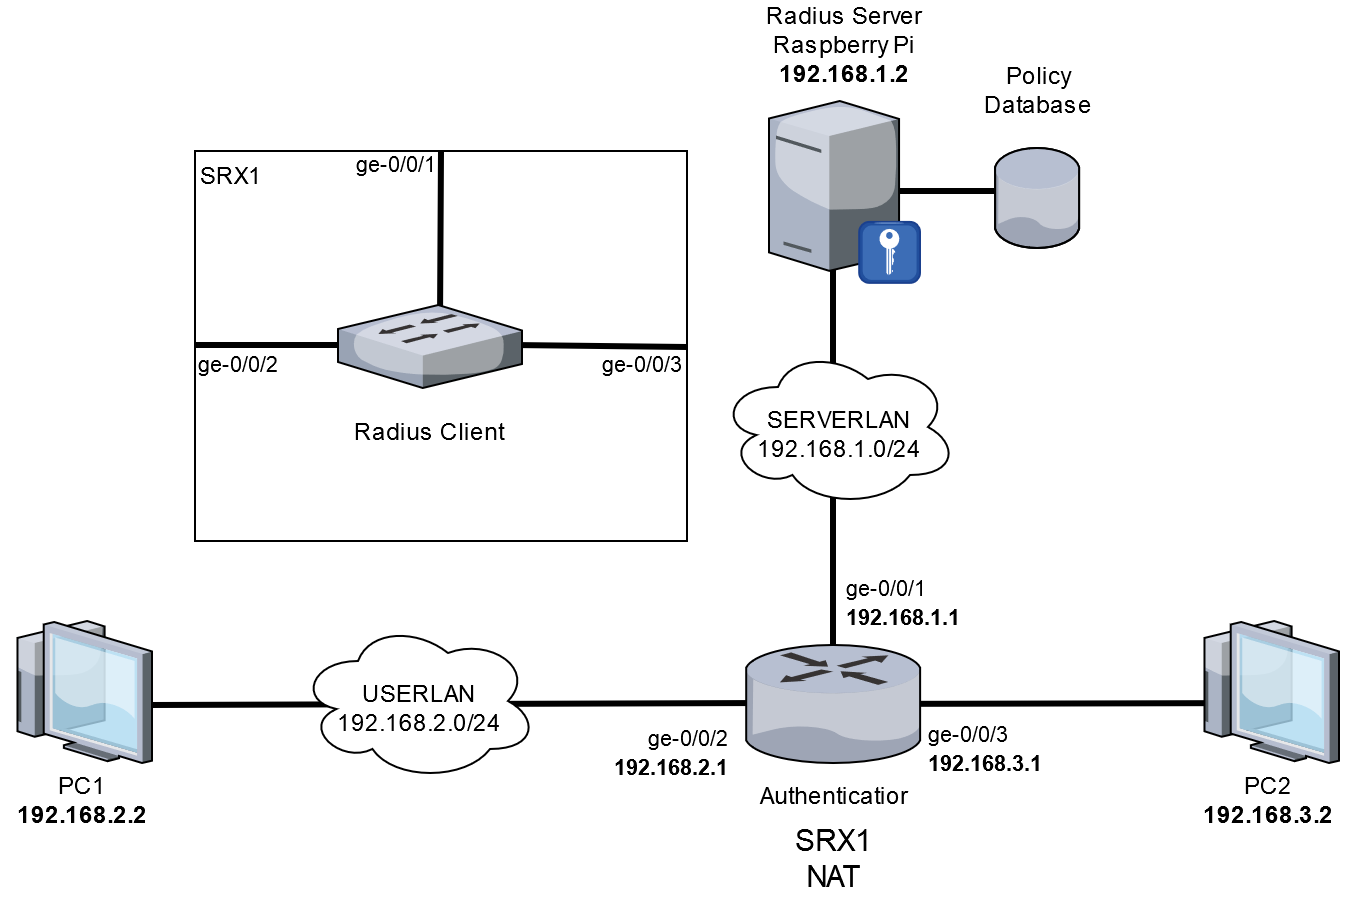

The diagram above was exported from draw.io. Its source (the exported page's mxGraphModel, read from the mxfile embedded in the PNG):
<mxGraphModel dx="1394" dy="1621" grid="1" gridSize="20" guides="1" tooltips="1" connect="1" arrows="1" fold="1" page="1" pageScale="1" pageWidth="1100" pageHeight="850" background="#ffffff" math="0" shadow="0">
  <root>
    <mxCell id="0" />
    <mxCell id="1" parent="0" />
    <mxCell id="bkqOWgBqGFmdIjsmBmO5-244" value="SRX1" style="rounded=0;whiteSpace=wrap;html=1;align=left;verticalAlign=top;" vertex="1" parent="1">
      <mxGeometry x="340" y="-457" width="246" height="195" as="geometry" />
    </mxCell>
    <mxCell id="bkqOWgBqGFmdIjsmBmO5-242" value="" style="endArrow=none;html=1;horizontal=0;verticalAlign=bottom;fontSize=11;strokeWidth=3;" edge="1" parent="1">
      <mxGeometry x="0.0101" y="11" width="50" height="50" relative="1" as="geometry">
        <mxPoint x="659" y="-406.5" as="sourcePoint" />
        <mxPoint x="659" y="-186.5" as="targetPoint" />
        <mxPoint as="offset" />
        <Array as="points" />
      </mxGeometry>
    </mxCell>
    <mxCell id="bkqOWgBqGFmdIjsmBmO5-235" value="" style="endArrow=none;html=1;horizontal=0;verticalAlign=bottom;fontSize=11;strokeWidth=3;" edge="1" parent="1">
      <mxGeometry x="0.0101" y="11" width="50" height="50" relative="1" as="geometry">
        <mxPoint x="627" y="-181" as="sourcePoint" />
        <mxPoint x="317.5" y="-180" as="targetPoint" />
        <mxPoint as="offset" />
        <Array as="points" />
      </mxGeometry>
    </mxCell>
    <mxCell id="bkqOWgBqGFmdIjsmBmO5-234" value="" style="endArrow=none;html=1;horizontal=0;verticalAlign=bottom;fontSize=11;strokeWidth=3;" edge="1" parent="1">
      <mxGeometry x="0.0101" y="11" width="50" height="50" relative="1" as="geometry">
        <mxPoint x="754.5" y="-437" as="sourcePoint" />
        <mxPoint x="674.5" y="-437" as="targetPoint" />
        <mxPoint as="offset" />
        <Array as="points" />
      </mxGeometry>
    </mxCell>
    <mxCell id="186" value="&lt;div style=&quot;font-size: 15px&quot;&gt;&lt;font style=&quot;font-size: 15px&quot;&gt;SRX1&lt;/font&gt;&lt;/div&gt;&lt;div style=&quot;font-size: 15px&quot;&gt;&lt;font style=&quot;font-size: 15px&quot;&gt;NAT&lt;/font&gt;&lt;/div&gt;" style="text;html=1;strokeColor=none;fillColor=none;align=center;verticalAlign=middle;whiteSpace=wrap;rounded=0;dashed=1;fontSize=15;" parent="1" vertex="1">
      <mxGeometry x="619.0000000000001" y="-121.99999999999989" width="80" height="40" as="geometry" />
    </mxCell>
    <mxCell id="bkqOWgBqGFmdIjsmBmO5-223" value="" style="group" vertex="1" connectable="0" parent="1">
      <mxGeometry x="243" y="-222" width="80" height="111" as="geometry" />
    </mxCell>
    <mxCell id="bkqOWgBqGFmdIjsmBmO5-224" value="" style="verticalLabelPosition=bottom;aspect=fixed;html=1;verticalAlign=top;strokeColor=none;align=center;outlineConnect=0;shape=mxgraph.citrix.thin_client;" vertex="1" parent="bkqOWgBqGFmdIjsmBmO5-223">
      <mxGeometry x="4.4999999999998455" width="71" height="71" as="geometry" />
    </mxCell>
    <mxCell id="bkqOWgBqGFmdIjsmBmO5-225" value="&lt;div&gt;&lt;span&gt;PC1 &lt;br&gt;&lt;/span&gt;&lt;/div&gt;&lt;div&gt;&lt;b&gt;192.168.2.2&lt;/b&gt;&lt;br&gt;&lt;/div&gt;" style="text;html=1;strokeColor=none;fillColor=none;align=center;verticalAlign=middle;whiteSpace=wrap;rounded=0;dashed=1;" vertex="1" parent="bkqOWgBqGFmdIjsmBmO5-223">
      <mxGeometry y="71" width="80" height="40" as="geometry" />
    </mxCell>
    <mxCell id="bkqOWgBqGFmdIjsmBmO5-227" value="" style="verticalLabelPosition=bottom;aspect=fixed;html=1;verticalAlign=top;strokeColor=none;align=center;outlineConnect=0;shape=mxgraph.citrix.radius_server;" vertex="1" parent="1">
      <mxGeometry x="627" y="-482" width="75.5" height="91" as="geometry" />
    </mxCell>
    <mxCell id="bkqOWgBqGFmdIjsmBmO5-228" value="" style="verticalLabelPosition=bottom;aspect=fixed;html=1;verticalAlign=top;strokeColor=none;align=center;outlineConnect=0;shape=mxgraph.citrix.database;" vertex="1" parent="1">
      <mxGeometry x="740" y="-458.5" width="42.5" height="50" as="geometry" />
    </mxCell>
    <mxCell id="bkqOWgBqGFmdIjsmBmO5-230" value="&lt;div&gt;Radius Server&lt;/div&gt;&lt;div&gt;Raspberry Pi&lt;br&gt;&lt;/div&gt;&lt;div&gt;&lt;b&gt;192.168.1.2&lt;/b&gt;&lt;br&gt;&lt;/div&gt;" style="text;html=1;resizable=0;points=[];autosize=1;align=center;verticalAlign=top;spacingTop=-4;" vertex="1" parent="1">
      <mxGeometry x="615" y="-532" width="100" height="40" as="geometry" />
    </mxCell>
    <mxCell id="bkqOWgBqGFmdIjsmBmO5-231" value="&lt;div&gt;USERLAN&lt;/div&gt;&lt;div&gt;192.168.2.0/24&lt;br&gt;&lt;/div&gt;" style="ellipse;shape=cloud;whiteSpace=wrap;html=1;spacingTop=11;" vertex="1" parent="1">
      <mxGeometry x="391.5" y="-222" width="120" height="80" as="geometry" />
    </mxCell>
    <mxCell id="bkqOWgBqGFmdIjsmBmO5-232" value="&lt;div align=&quot;center&quot;&gt;Policy&lt;/div&gt;&lt;div align=&quot;center&quot;&gt;Database&lt;br&gt;&lt;/div&gt;" style="text;html=1;resizable=0;points=[];autosize=1;align=center;verticalAlign=top;spacingTop=-4;" vertex="1" parent="1">
      <mxGeometry x="721.5" y="-502" width="80" height="40" as="geometry" />
    </mxCell>
    <mxCell id="bkqOWgBqGFmdIjsmBmO5-236" value="&lt;div&gt;SERVERLAN&lt;/div&gt;&lt;div&gt;192.168.1.0/24&lt;br&gt;&lt;/div&gt;" style="ellipse;shape=cloud;whiteSpace=wrap;html=1;spacingTop=11;" vertex="1" parent="1">
      <mxGeometry x="601.5" y="-359" width="120" height="80" as="geometry" />
    </mxCell>
    <mxCell id="bkqOWgBqGFmdIjsmBmO5-237" value="" style="group" vertex="1" connectable="0" parent="1">
      <mxGeometry x="836.5" y="-222" width="80" height="111" as="geometry" />
    </mxCell>
    <mxCell id="bkqOWgBqGFmdIjsmBmO5-243" value="" style="endArrow=none;html=1;horizontal=0;verticalAlign=bottom;fontSize=11;strokeWidth=3;" edge="1" parent="bkqOWgBqGFmdIjsmBmO5-237">
      <mxGeometry x="0.0101" y="11" width="50" height="50" relative="1" as="geometry">
        <mxPoint x="45.5" y="41" as="sourcePoint" />
        <mxPoint x="-170.5" y="41.5" as="targetPoint" />
        <mxPoint as="offset" />
        <Array as="points" />
      </mxGeometry>
    </mxCell>
    <mxCell id="bkqOWgBqGFmdIjsmBmO5-238" value="" style="verticalLabelPosition=bottom;aspect=fixed;html=1;verticalAlign=top;strokeColor=none;align=center;outlineConnect=0;shape=mxgraph.citrix.thin_client;" vertex="1" parent="bkqOWgBqGFmdIjsmBmO5-237">
      <mxGeometry x="4.4999999999998455" width="71" height="71" as="geometry" />
    </mxCell>
    <mxCell id="bkqOWgBqGFmdIjsmBmO5-239" value="&lt;div&gt;&lt;span&gt;PC2&lt;br&gt;&lt;/span&gt;&lt;/div&gt;&lt;div&gt;&lt;b&gt;192.168.3.2&lt;/b&gt;&lt;/div&gt;" style="text;html=1;strokeColor=none;fillColor=none;align=center;verticalAlign=middle;whiteSpace=wrap;rounded=0;dashed=1;" vertex="1" parent="bkqOWgBqGFmdIjsmBmO5-237">
      <mxGeometry y="71" width="80" height="40" as="geometry" />
    </mxCell>
    <mxCell id="bkqOWgBqGFmdIjsmBmO5-241" value="&lt;div&gt;Authenticatior&lt;/div&gt;" style="text;html=1;resizable=0;points=[];autosize=1;align=center;verticalAlign=top;spacingTop=-4;" vertex="1" parent="1">
      <mxGeometry x="609.5" y="-142" width="100" height="20" as="geometry" />
    </mxCell>
    <mxCell id="bkqOWgBqGFmdIjsmBmO5-229" value="" style="verticalLabelPosition=bottom;aspect=fixed;html=1;verticalAlign=top;strokeColor=none;align=center;outlineConnect=0;shape=mxgraph.citrix.router;" vertex="1" parent="1">
      <mxGeometry x="615.5" y="-210" width="88" height="59" as="geometry" />
    </mxCell>
    <mxCell id="bkqOWgBqGFmdIjsmBmO5-245" value="&lt;font style=&quot;font-size: 11px&quot;&gt;ge-0/0/3&lt;br&gt;&lt;b&gt;192.168.3.1&lt;/b&gt;&lt;br&gt;&lt;/font&gt;" style="text;html=1;resizable=0;points=[];autosize=1;align=left;verticalAlign=bottom;spacingTop=-4;" vertex="1" parent="1">
      <mxGeometry x="705" y="-180.5" width="80" height="40" as="geometry" />
    </mxCell>
    <mxCell id="bkqOWgBqGFmdIjsmBmO5-246" value="&lt;font style=&quot;font-size: 11px&quot;&gt;ge-0/0/1&lt;br&gt;&lt;b&gt;192.168.1.1&lt;/b&gt;&lt;br&gt;&lt;/font&gt;" style="text;html=1;resizable=0;points=[];autosize=1;align=left;verticalAlign=bottom;spacingTop=-4;" vertex="1" parent="1">
      <mxGeometry x="663.5" y="-253.5" width="80" height="40" as="geometry" />
    </mxCell>
    <mxCell id="bkqOWgBqGFmdIjsmBmO5-247" value="&lt;font style=&quot;font-size: 11px&quot;&gt;ge-0/0/2&lt;br&gt;&lt;b&gt;192.168.2.1&lt;/b&gt;&lt;br&gt;&lt;/font&gt;" style="text;html=1;resizable=0;points=[];autosize=1;align=right;verticalAlign=top;spacingTop=-4;" vertex="1" parent="1">
      <mxGeometry x="529" y="-171" width="80" height="40" as="geometry" />
    </mxCell>
    <mxCell id="bkqOWgBqGFmdIjsmBmO5-248" value="" style="endArrow=none;html=1;horizontal=0;verticalAlign=bottom;fontSize=11;strokeWidth=3;exitX=0.5;exitY=0;exitDx=0;exitDy=0;" edge="1" parent="1" source="bkqOWgBqGFmdIjsmBmO5-244">
      <mxGeometry x="0.0101" y="11" width="50" height="50" relative="1" as="geometry">
        <mxPoint x="462.5" y="-592" as="sourcePoint" />
        <mxPoint x="462.5" y="-372" as="targetPoint" />
        <mxPoint as="offset" />
        <Array as="points" />
      </mxGeometry>
    </mxCell>
    <mxCell id="bkqOWgBqGFmdIjsmBmO5-249" value="" style="endArrow=none;html=1;horizontal=0;verticalAlign=bottom;fontSize=11;strokeWidth=3;exitX=0;exitY=0.538;exitDx=0;exitDy=0;exitPerimeter=0;" edge="1" parent="1">
      <mxGeometry x="0.0101" y="11" width="50" height="50" relative="1" as="geometry">
        <mxPoint x="340" y="-360" as="sourcePoint" />
        <mxPoint x="420" y="-360" as="targetPoint" />
        <mxPoint as="offset" />
        <Array as="points" />
      </mxGeometry>
    </mxCell>
    <mxCell id="bkqOWgBqGFmdIjsmBmO5-250" value="" style="endArrow=none;html=1;horizontal=0;verticalAlign=bottom;fontSize=11;strokeWidth=3;exitX=0;exitY=0.538;exitDx=0;exitDy=0;exitPerimeter=0;entryX=1;entryY=0.5;entryDx=0;entryDy=0;" edge="1" parent="1" target="bkqOWgBqGFmdIjsmBmO5-244">
      <mxGeometry x="0.0101" y="11" width="50" height="50" relative="1" as="geometry">
        <mxPoint x="499" y="-360" as="sourcePoint" />
        <mxPoint x="579" y="-360" as="targetPoint" />
        <mxPoint as="offset" />
        <Array as="points" />
      </mxGeometry>
    </mxCell>
    <mxCell id="tIpZyusucXcm3N8U7Ahq-277" value="&lt;font color=&quot;#000000&quot;&gt;Radius Client&lt;/font&gt;" style="verticalLabelPosition=bottom;aspect=fixed;html=1;verticalAlign=top;strokeColor=none;align=center;outlineConnect=0;shape=mxgraph.citrix.switch;fontColor=#00FFFF;spacingTop=10;" parent="1" vertex="1">
      <mxGeometry x="411.5" y="-380" width="92" height="41.5" as="geometry" />
    </mxCell>
    <mxCell id="bkqOWgBqGFmdIjsmBmO5-251" value="&lt;font style=&quot;font-size: 11px&quot;&gt;ge-0/0/2&lt;/font&gt;" style="text;html=1;resizable=0;points=[];autosize=1;align=left;verticalAlign=top;spacingTop=-4;" vertex="1" parent="1">
      <mxGeometry x="340" y="-358.5" width="80" height="20" as="geometry" />
    </mxCell>
    <mxCell id="bkqOWgBqGFmdIjsmBmO5-253" value="&lt;font style=&quot;font-size: 11px&quot;&gt;ge-0/0/3&lt;/font&gt;" style="text;html=1;resizable=0;points=[];autosize=1;align=right;verticalAlign=top;spacingTop=-4;" vertex="1" parent="1">
      <mxGeometry x="505.5" y="-358.5" width="80" height="20" as="geometry" />
    </mxCell>
    <mxCell id="bkqOWgBqGFmdIjsmBmO5-254" value="&lt;font style=&quot;font-size: 11px&quot;&gt;ge-0/0/1&lt;/font&gt;" style="text;html=1;resizable=0;points=[];autosize=1;align=right;verticalAlign=top;spacingTop=-4;" vertex="1" parent="1">
      <mxGeometry x="383" y="-458.5" width="80" height="20" as="geometry" />
    </mxCell>
  </root>
</mxGraphModel>